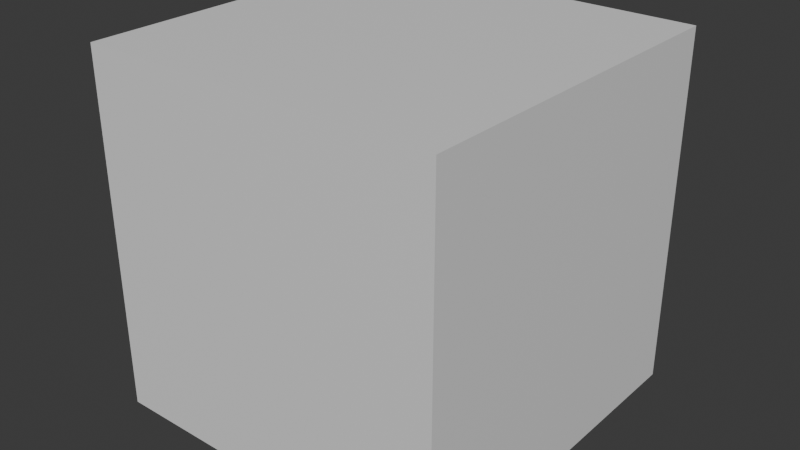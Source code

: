 # Source: untitled.blend  (saved by Blender 4.0.36; exported with 4.5.12 LTS)
import bpy
from mathutils import Matrix  # noqa: F401  (used for matrix-valued properties, if any)

bpy.ops.wm.read_factory_settings(use_empty=True)
scene = bpy.context.scene
scene.name = 'Scene'

# ---- collections
col_collection = bpy.data.collections.new('Collection'); scene.collection.children.link(col_collection)

# ---- materials (node trees are filled in below, after node groups)
mat_material = bpy.data.materials.new('Material')
mat_material.alpha_threshold = 0.0
mat_material.use_transparent_shadow = False
mat_material.roughness = 0.5
mat_material.line_color = (0.0, 0.0, 0.0, 1.0)

# ---- material node trees
mat_material.use_nodes = True; mat_material.node_tree.nodes.clear()
_N = mat_material.node_tree.nodes; _L = mat_material.node_tree.links
n0 = _N.new('ShaderNodeOutputMaterial'); n0.name = 'Material Output'; n0.location = (300, 300)
n1 = _N.new('ShaderNodeBsdfPrincipled'); n1.name = 'Principled BSDF'; n1.location = (10, 300)
n1.inputs[3].default_value = 1.45
_L.new(n1.outputs[0], n0.inputs[0])
n0.is_active_output = True

# ---- world
world_world = bpy.data.worlds.new('World'); scene.world = world_world
world_world.use_nodes = True; world_world.node_tree.nodes.clear()
_N = world_world.node_tree.nodes; _L = world_world.node_tree.links
n0 = _N.new('ShaderNodeOutputWorld'); n0.name = 'World Output'; n0.location = (300, 300)
n1 = _N.new('ShaderNodeBackground'); n1.name = 'Background'; n1.location = (10, 300)
n1.inputs[0].default_value = (0.05088, 0.05088, 0.05088, 1.0)
_L.new(n1.outputs[0], n0.inputs[0])
n0.is_active_output = True
world_world.color = (0.05088, 0.05088, 0.05088)
world_world.use_sun_shadow = False
world_world.sun_shadow_jitter_overblur = 0.0

# ---- meshes
me_cube = bpy.data.meshes.new('Cube')
me_cube.from_pydata([(1.0, 1.0, 1.0), (1.0, 1.0, -1.0), (1.0, -1.0, 1.0), (1.0, -1.0, -1.0), (-1.0, 1.0, 1.0), (-1.0, 1.0, -1.0), (-1.0, -1.0, 1.0), (-1.0, -1.0, -1.0)], [], [(0, 4, 6, 2), (3, 2, 6, 7), (7, 6, 4, 5), (5, 1, 3, 7), (1, 0, 2, 3), (5, 4, 0, 1)])
_uv = me_cube.uv_layers.new(name='UVMap')
_uv.uv.foreach_set('vector', [0.625, 0.5, 0.875, 0.5, 0.875, 0.75, 0.625, 0.75, 0.375, 0.75, 0.625, 0.75, 0.625, 1.0, 0.375, 1.0, 0.375, 0.0, 0.625, 0.0, 0.625, 0.25, 0.375, 0.25, 0.125, 0.5, 0.375, 0.5, 0.375, 0.75, 0.125, 0.75, 0.375, 0.5, 0.625, 0.5, 0.625, 0.75, 0.375, 0.75, 0.375, 0.25, 0.625, 0.25, 0.625, 0.5, 0.375, 0.5])
me_cube.materials.append(mat_material)
me_cube.use_mirror_vertex_groups = False
me_cube.update()

# ---- objects
ob_cube = bpy.data.objects.new('Cube', me_cube)

# ---- transforms, parenting, visibility, modifiers, constraints
ob_cube.location = (0.1327, 0.7296, 0.2819)
ob_cube.lock_rotations_4d = False
ob_cube.empty_display_type = 'ARROWS'
ob_cube.lineart.crease_threshold = 0.0

# ---- collection membership
col_collection.objects.link(ob_cube)

# ---- scene / render settings (as saved in the file)
scene.frame_start = 1; scene.frame_end = 130; scene.frame_set(113)
scene.render.engine = 'BLENDER_EEVEE_NEXT'
scene.cycles.sampling_pattern = 'TABULATED_SOBOL'
bpy.context.view_layer.update()

# ---- added for rendering (the .blend has no active camera and no usable light): camera, sun
cam_auto = bpy.data.cameras.new('AutoCamera')
cam_auto.lens = 50.0
cam_auto.sensor_width = 36.0
cam_auto.clip_end = 1000.0
ob_auto_camera = bpy.data.objects.new('AutoCamera', cam_auto)
scene.collection.objects.link(ob_auto_camera)
ob_auto_camera.location = (3.33781, -3.11644, 2.84593)
ob_auto_camera.rotation_euler = (1.09748, -7.21219e-08, 0.694738)
scene.camera = ob_auto_camera
light_auto_sun = bpy.data.lights.new('AutoSun', 'SUN')
light_auto_sun.energy = 3.0
light_auto_sun.angle = 0.0523599
ob_auto_sun = bpy.data.objects.new('AutoSun', light_auto_sun)
scene.collection.objects.link(ob_auto_sun)
ob_auto_sun.rotation_euler = (0.872665, 0.174533, 0.523599)
bpy.context.view_layer.update()
